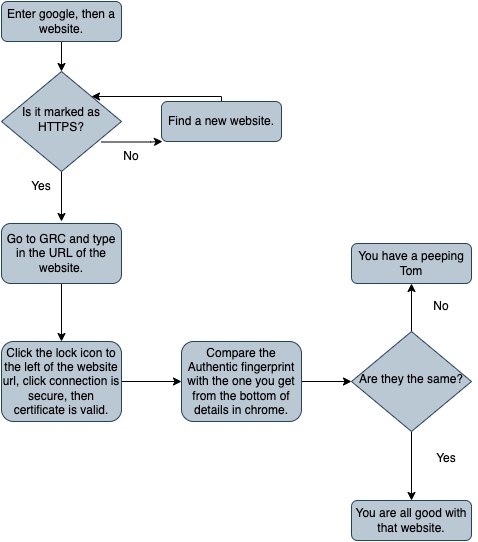

The diagram above was exported from draw.io. Its source (the exported page's mxGraphModel, read from the mxfile embedded in the PNG):
<mxGraphModel dx="1186" dy="707" grid="0" gridSize="10" guides="1" tooltips="1" connect="1" arrows="1" fold="1" page="1" pageScale="1" pageWidth="827" pageHeight="583" background="#CF82C1" math="0" shadow="0">
  <root>
    <mxCell id="WIyWlLk6GJQsqaUBKTNV-0" />
    <mxCell id="WIyWlLk6GJQsqaUBKTNV-1" parent="WIyWlLk6GJQsqaUBKTNV-0" />
    <mxCell id="bY_puKPxMOcPe_z71dfr-12" style="edgeStyle=orthogonalEdgeStyle;rounded=0;orthogonalLoop=1;jettySize=auto;html=1;exitX=0.5;exitY=1;exitDx=0;exitDy=0;entryX=0.5;entryY=0;entryDx=0;entryDy=0;" edge="1" parent="WIyWlLk6GJQsqaUBKTNV-1" source="WIyWlLk6GJQsqaUBKTNV-3" target="WIyWlLk6GJQsqaUBKTNV-6">
      <mxGeometry relative="1" as="geometry" />
    </mxCell>
    <mxCell id="WIyWlLk6GJQsqaUBKTNV-3" value="Enter google, then a website." style="rounded=1;whiteSpace=wrap;html=1;fontSize=12;glass=0;strokeWidth=1;shadow=0;fillColor=#bac8d3;strokeColor=#23445d;" parent="WIyWlLk6GJQsqaUBKTNV-1" vertex="1">
      <mxGeometry x="19" y="16" width="120" height="40" as="geometry" />
    </mxCell>
    <mxCell id="bY_puKPxMOcPe_z71dfr-6" style="edgeStyle=orthogonalEdgeStyle;rounded=0;orthogonalLoop=1;jettySize=auto;html=1;exitX=0.833;exitY=0.705;exitDx=0;exitDy=0;exitPerimeter=0;" edge="1" parent="WIyWlLk6GJQsqaUBKTNV-1" source="WIyWlLk6GJQsqaUBKTNV-6">
      <mxGeometry relative="1" as="geometry">
        <mxPoint x="129" y="155.5" as="sourcePoint" />
        <mxPoint x="180" y="156" as="targetPoint" />
        <Array as="points">
          <mxPoint x="168" y="157" />
        </Array>
      </mxGeometry>
    </mxCell>
    <mxCell id="bY_puKPxMOcPe_z71dfr-10" style="edgeStyle=orthogonalEdgeStyle;rounded=0;orthogonalLoop=1;jettySize=auto;html=1;exitX=0.5;exitY=1;exitDx=0;exitDy=0;" edge="1" parent="WIyWlLk6GJQsqaUBKTNV-1" source="WIyWlLk6GJQsqaUBKTNV-6">
      <mxGeometry relative="1" as="geometry">
        <mxPoint x="79" y="236" as="targetPoint" />
      </mxGeometry>
    </mxCell>
    <mxCell id="WIyWlLk6GJQsqaUBKTNV-6" value="Is it marked as HTTPS?" style="rhombus;whiteSpace=wrap;html=1;shadow=0;fontFamily=Helvetica;fontSize=12;align=center;strokeWidth=1;spacing=6;spacingTop=-4;fillColor=#bac8d3;strokeColor=#23445d;" parent="WIyWlLk6GJQsqaUBKTNV-1" vertex="1">
      <mxGeometry x="19" y="86" width="120" height="100" as="geometry" />
    </mxCell>
    <mxCell id="bY_puKPxMOcPe_z71dfr-7" style="edgeStyle=orthogonalEdgeStyle;rounded=0;orthogonalLoop=1;jettySize=auto;html=1;exitX=0.5;exitY=0;exitDx=0;exitDy=0;entryX=1;entryY=0;entryDx=0;entryDy=0;" edge="1" parent="WIyWlLk6GJQsqaUBKTNV-1" source="WIyWlLk6GJQsqaUBKTNV-7" target="WIyWlLk6GJQsqaUBKTNV-6">
      <mxGeometry relative="1" as="geometry">
        <Array as="points">
          <mxPoint x="239" y="111" />
        </Array>
      </mxGeometry>
    </mxCell>
    <mxCell id="WIyWlLk6GJQsqaUBKTNV-7" value="Find a new website." style="rounded=1;whiteSpace=wrap;html=1;fontSize=12;glass=0;strokeWidth=1;shadow=0;fillColor=#bac8d3;strokeColor=#23445d;" parent="WIyWlLk6GJQsqaUBKTNV-1" vertex="1">
      <mxGeometry x="179" y="116" width="120" height="40" as="geometry" />
    </mxCell>
    <mxCell id="bY_puKPxMOcPe_z71dfr-16" style="edgeStyle=orthogonalEdgeStyle;rounded=0;orthogonalLoop=1;jettySize=auto;html=1;exitX=0.5;exitY=1;exitDx=0;exitDy=0;entryX=0.5;entryY=0;entryDx=0;entryDy=0;" edge="1" parent="WIyWlLk6GJQsqaUBKTNV-1" source="WIyWlLk6GJQsqaUBKTNV-11" target="bY_puKPxMOcPe_z71dfr-2">
      <mxGeometry relative="1" as="geometry" />
    </mxCell>
    <mxCell id="WIyWlLk6GJQsqaUBKTNV-11" value="Go to GRC and type in the URL of the website." style="rounded=1;whiteSpace=wrap;html=1;fontSize=12;glass=0;strokeWidth=1;shadow=0;fillColor=#bac8d3;strokeColor=#23445d;" parent="WIyWlLk6GJQsqaUBKTNV-1" vertex="1">
      <mxGeometry x="19" y="238" width="120" height="60" as="geometry" />
    </mxCell>
    <mxCell id="bY_puKPxMOcPe_z71dfr-15" style="edgeStyle=orthogonalEdgeStyle;rounded=0;orthogonalLoop=1;jettySize=auto;html=1;exitX=1;exitY=0.5;exitDx=0;exitDy=0;entryX=0;entryY=0.5;entryDx=0;entryDy=0;" edge="1" parent="WIyWlLk6GJQsqaUBKTNV-1" source="bY_puKPxMOcPe_z71dfr-2" target="bY_puKPxMOcPe_z71dfr-13">
      <mxGeometry relative="1" as="geometry" />
    </mxCell>
    <mxCell id="bY_puKPxMOcPe_z71dfr-2" value="Click the lock icon to the left of the website url, click connection is secure, then certificate is valid." style="rounded=1;whiteSpace=wrap;html=1;fillColor=#bac8d3;strokeColor=#23445d;" vertex="1" parent="WIyWlLk6GJQsqaUBKTNV-1">
      <mxGeometry x="19" y="356" width="120" height="80" as="geometry" />
    </mxCell>
    <mxCell id="bY_puKPxMOcPe_z71dfr-8" value="Yes" style="text;html=1;strokeColor=none;fillColor=none;align=center;verticalAlign=middle;whiteSpace=wrap;rounded=0;" vertex="1" parent="WIyWlLk6GJQsqaUBKTNV-1">
      <mxGeometry x="29" y="186" width="60" height="30" as="geometry" />
    </mxCell>
    <mxCell id="bY_puKPxMOcPe_z71dfr-11" value="No" style="text;html=1;strokeColor=none;fillColor=none;align=center;verticalAlign=middle;whiteSpace=wrap;rounded=0;" vertex="1" parent="WIyWlLk6GJQsqaUBKTNV-1">
      <mxGeometry x="119" y="156" width="60" height="30" as="geometry" />
    </mxCell>
    <mxCell id="bY_puKPxMOcPe_z71dfr-18" style="edgeStyle=orthogonalEdgeStyle;rounded=0;orthogonalLoop=1;jettySize=auto;html=1;exitX=1;exitY=0.5;exitDx=0;exitDy=0;" edge="1" parent="WIyWlLk6GJQsqaUBKTNV-1" source="bY_puKPxMOcPe_z71dfr-13" target="bY_puKPxMOcPe_z71dfr-17">
      <mxGeometry relative="1" as="geometry" />
    </mxCell>
    <mxCell id="bY_puKPxMOcPe_z71dfr-13" value="Compare the Authentic fingerprint with the one you get from the bottom of details in chrome." style="rounded=1;whiteSpace=wrap;html=1;fontSize=12;glass=0;strokeWidth=1;shadow=0;fillColor=#bac8d3;strokeColor=#23445d;" vertex="1" parent="WIyWlLk6GJQsqaUBKTNV-1">
      <mxGeometry x="199" y="356" width="120" height="80" as="geometry" />
    </mxCell>
    <mxCell id="bY_puKPxMOcPe_z71dfr-21" style="edgeStyle=orthogonalEdgeStyle;rounded=0;orthogonalLoop=1;jettySize=auto;html=1;exitX=0.5;exitY=0;exitDx=0;exitDy=0;entryX=0.5;entryY=1;entryDx=0;entryDy=0;" edge="1" parent="WIyWlLk6GJQsqaUBKTNV-1" source="bY_puKPxMOcPe_z71dfr-17" target="bY_puKPxMOcPe_z71dfr-19">
      <mxGeometry relative="1" as="geometry" />
    </mxCell>
    <mxCell id="bY_puKPxMOcPe_z71dfr-446" style="edgeStyle=orthogonalEdgeStyle;rounded=0;orthogonalLoop=1;jettySize=auto;html=1;exitX=0.5;exitY=1;exitDx=0;exitDy=0;entryX=0.5;entryY=0;entryDx=0;entryDy=0;" edge="1" parent="WIyWlLk6GJQsqaUBKTNV-1" source="bY_puKPxMOcPe_z71dfr-17" target="bY_puKPxMOcPe_z71dfr-20">
      <mxGeometry relative="1" as="geometry" />
    </mxCell>
    <mxCell id="bY_puKPxMOcPe_z71dfr-17" value="Are they the same?" style="rhombus;whiteSpace=wrap;html=1;shadow=0;fontFamily=Helvetica;fontSize=12;align=center;strokeWidth=1;spacing=6;spacingTop=-4;fillColor=#bac8d3;strokeColor=#23445d;" vertex="1" parent="WIyWlLk6GJQsqaUBKTNV-1">
      <mxGeometry x="369" y="346" width="120" height="100" as="geometry" />
    </mxCell>
    <mxCell id="bY_puKPxMOcPe_z71dfr-19" value="You have a peeping Tom" style="rounded=1;whiteSpace=wrap;html=1;fontSize=12;glass=0;strokeWidth=1;shadow=0;fillColor=#bac8d3;strokeColor=#23445d;" vertex="1" parent="WIyWlLk6GJQsqaUBKTNV-1">
      <mxGeometry x="369" y="258" width="120" height="40" as="geometry" />
    </mxCell>
    <mxCell id="bY_puKPxMOcPe_z71dfr-20" value="You are all good with that website." style="rounded=1;whiteSpace=wrap;html=1;fontSize=12;glass=0;strokeWidth=1;shadow=0;fillColor=#bac8d3;strokeColor=#23445d;" vertex="1" parent="WIyWlLk6GJQsqaUBKTNV-1">
      <mxGeometry x="369" y="515" width="120" height="40" as="geometry" />
    </mxCell>
    <mxCell id="bY_puKPxMOcPe_z71dfr-23" value="No" style="text;html=1;strokeColor=none;fillColor=none;align=center;verticalAlign=middle;whiteSpace=wrap;rounded=0;" vertex="1" parent="WIyWlLk6GJQsqaUBKTNV-1">
      <mxGeometry x="429" y="306" width="60" height="30" as="geometry" />
    </mxCell>
    <mxCell id="bY_puKPxMOcPe_z71dfr-24" value="Yes" style="text;html=1;strokeColor=none;fillColor=none;align=center;verticalAlign=middle;whiteSpace=wrap;rounded=0;" vertex="1" parent="WIyWlLk6GJQsqaUBKTNV-1">
      <mxGeometry x="434" y="458" width="60" height="30" as="geometry" />
    </mxCell>
  </root>
</mxGraphModel>